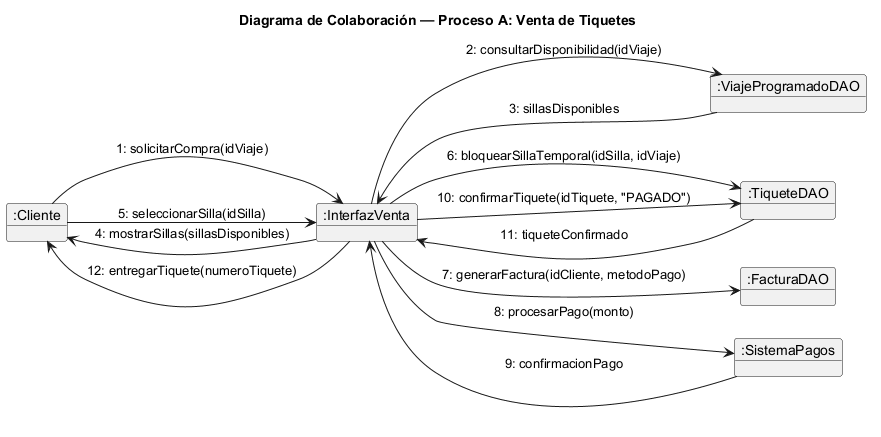

The diagram above was rendered by PlantUML. Its source (embedded in the PNG):
@startuml colaboracion_venta_tiquetes
!pragma layout smetana
title Diagrama de Colaboración — Proceso A: Venta de Tiquetes
left to right direction

object ":Cliente" as cliente
object ":InterfazVenta" as ui
object ":ViajeProgramadoDAO" as viajeDAO
object ":TiqueteDAO" as tiqueteDAO
object ":FacturaDAO" as facturaDAO
object ":SistemaPagos" as pagos

cliente --> ui : 1: solicitarCompra(idViaje)
ui --> viajeDAO : 2: consultarDisponibilidad(idViaje)
viajeDAO --> ui : 3: sillasDisponibles
ui --> cliente : 4: mostrarSillas(sillasDisponibles)
cliente --> ui : 5: seleccionarSilla(idSilla)
ui --> tiqueteDAO : 6: bloquearSillaTemporal(idSilla, idViaje)
ui --> facturaDAO : 7: generarFactura(idCliente, metodoPago)
ui --> pagos : 8: procesarPago(monto)
pagos --> ui : 9: confirmacionPago
ui --> tiqueteDAO : 10: confirmarTiquete(idTiquete, "PAGADO")
tiqueteDAO --> ui : 11: tiqueteConfirmado
ui --> cliente : 12: entregarTiquete(numeroTiquete)
@enduml